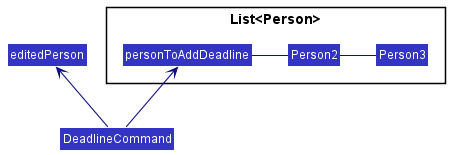

The diagram above was rendered by PlantUML. Its source (embedded in the PNG):
@startuml
!include style.puml
skinparam arrowThickness 1.1
skinparam arrowColor LOGIC_COLOR_T4
skinparam classBackgroundColor LOGIC_COLOR

package List<Person> {
Class "personToAddDeadline" as Person1
Class "Person2" as Person2
Class "Person3" as Person3
}

Class "editedPerson" as Person4

Person1 - Person2
Person2 - Person3

class Pointer as "DeadlineCommand"
Pointer -up-> Person1
Pointer -up-> Person4
@enduml